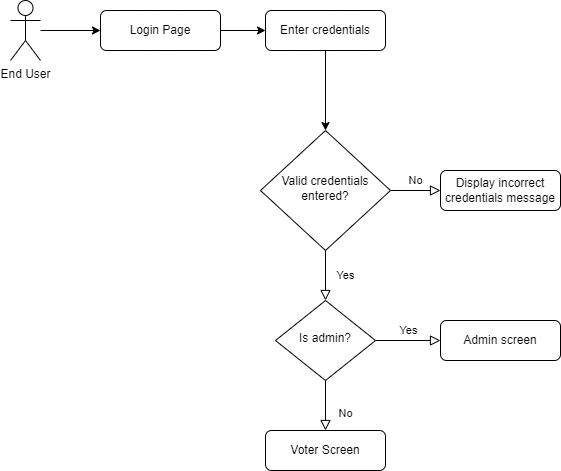

The diagram above was exported from draw.io. Its source (the exported page's mxGraphModel, read from the mxfile embedded in the PNG):
<mxGraphModel dx="1130" dy="653" grid="1" gridSize="10" guides="1" tooltips="1" connect="1" arrows="1" fold="1" page="1" pageScale="1" pageWidth="827" pageHeight="1169" math="0" shadow="0">
  <root>
    <mxCell id="WIyWlLk6GJQsqaUBKTNV-0" />
    <mxCell id="WIyWlLk6GJQsqaUBKTNV-1" parent="WIyWlLk6GJQsqaUBKTNV-0" />
    <mxCell id="WHZ98HlYxF2HXHl3VoTc-4" style="edgeStyle=orthogonalEdgeStyle;rounded=0;orthogonalLoop=1;jettySize=auto;html=1;exitX=1;exitY=0.5;exitDx=0;exitDy=0;" parent="WIyWlLk6GJQsqaUBKTNV-1" source="WIyWlLk6GJQsqaUBKTNV-3" target="WHZ98HlYxF2HXHl3VoTc-3" edge="1">
      <mxGeometry relative="1" as="geometry" />
    </mxCell>
    <mxCell id="WIyWlLk6GJQsqaUBKTNV-3" value="Login Page" style="rounded=1;whiteSpace=wrap;html=1;fontSize=12;glass=0;strokeWidth=1;shadow=0;" parent="WIyWlLk6GJQsqaUBKTNV-1" vertex="1">
      <mxGeometry x="160" y="80" width="120" height="40" as="geometry" />
    </mxCell>
    <mxCell id="WIyWlLk6GJQsqaUBKTNV-4" value="Yes" style="rounded=0;html=1;jettySize=auto;orthogonalLoop=1;fontSize=11;endArrow=block;endFill=0;endSize=8;strokeWidth=1;shadow=0;labelBackgroundColor=none;edgeStyle=orthogonalEdgeStyle;" parent="WIyWlLk6GJQsqaUBKTNV-1" source="WIyWlLk6GJQsqaUBKTNV-6" target="WIyWlLk6GJQsqaUBKTNV-10" edge="1">
      <mxGeometry y="20" relative="1" as="geometry">
        <mxPoint as="offset" />
      </mxGeometry>
    </mxCell>
    <mxCell id="WIyWlLk6GJQsqaUBKTNV-5" value="No" style="edgeStyle=orthogonalEdgeStyle;rounded=0;html=1;jettySize=auto;orthogonalLoop=1;fontSize=11;endArrow=block;endFill=0;endSize=8;strokeWidth=1;shadow=0;labelBackgroundColor=none;" parent="WIyWlLk6GJQsqaUBKTNV-1" source="WIyWlLk6GJQsqaUBKTNV-6" target="WIyWlLk6GJQsqaUBKTNV-7" edge="1">
      <mxGeometry y="10" relative="1" as="geometry">
        <mxPoint as="offset" />
      </mxGeometry>
    </mxCell>
    <mxCell id="WIyWlLk6GJQsqaUBKTNV-6" value="Valid credentials entered?" style="rhombus;whiteSpace=wrap;html=1;shadow=0;fontFamily=Helvetica;fontSize=12;align=center;strokeWidth=1;spacing=6;spacingTop=-4;" parent="WIyWlLk6GJQsqaUBKTNV-1" vertex="1">
      <mxGeometry x="320" y="200" width="130" height="120" as="geometry" />
    </mxCell>
    <mxCell id="WIyWlLk6GJQsqaUBKTNV-7" value="Display incorrect credentials message" style="rounded=1;whiteSpace=wrap;html=1;fontSize=12;glass=0;strokeWidth=1;shadow=0;" parent="WIyWlLk6GJQsqaUBKTNV-1" vertex="1">
      <mxGeometry x="500" y="240" width="120" height="40" as="geometry" />
    </mxCell>
    <mxCell id="WIyWlLk6GJQsqaUBKTNV-8" value="No" style="rounded=0;html=1;jettySize=auto;orthogonalLoop=1;fontSize=11;endArrow=block;endFill=0;endSize=8;strokeWidth=1;shadow=0;labelBackgroundColor=none;edgeStyle=orthogonalEdgeStyle;" parent="WIyWlLk6GJQsqaUBKTNV-1" source="WIyWlLk6GJQsqaUBKTNV-10" target="WIyWlLk6GJQsqaUBKTNV-11" edge="1">
      <mxGeometry x="0.3333" y="20" relative="1" as="geometry">
        <mxPoint as="offset" />
      </mxGeometry>
    </mxCell>
    <mxCell id="WIyWlLk6GJQsqaUBKTNV-9" value="Yes" style="edgeStyle=orthogonalEdgeStyle;rounded=0;html=1;jettySize=auto;orthogonalLoop=1;fontSize=11;endArrow=block;endFill=0;endSize=8;strokeWidth=1;shadow=0;labelBackgroundColor=none;" parent="WIyWlLk6GJQsqaUBKTNV-1" source="WIyWlLk6GJQsqaUBKTNV-10" target="WIyWlLk6GJQsqaUBKTNV-12" edge="1">
      <mxGeometry y="10" relative="1" as="geometry">
        <mxPoint as="offset" />
      </mxGeometry>
    </mxCell>
    <mxCell id="WIyWlLk6GJQsqaUBKTNV-10" value="Is admin?" style="rhombus;whiteSpace=wrap;html=1;shadow=0;fontFamily=Helvetica;fontSize=12;align=center;strokeWidth=1;spacing=6;spacingTop=-4;" parent="WIyWlLk6GJQsqaUBKTNV-1" vertex="1">
      <mxGeometry x="335" y="370" width="100" height="80" as="geometry" />
    </mxCell>
    <mxCell id="WIyWlLk6GJQsqaUBKTNV-11" value="Voter Screen" style="rounded=1;whiteSpace=wrap;html=1;fontSize=12;glass=0;strokeWidth=1;shadow=0;" parent="WIyWlLk6GJQsqaUBKTNV-1" vertex="1">
      <mxGeometry x="325" y="500" width="120" height="40" as="geometry" />
    </mxCell>
    <mxCell id="WIyWlLk6GJQsqaUBKTNV-12" value="Admin screen" style="rounded=1;whiteSpace=wrap;html=1;fontSize=12;glass=0;strokeWidth=1;shadow=0;" parent="WIyWlLk6GJQsqaUBKTNV-1" vertex="1">
      <mxGeometry x="500" y="390" width="120" height="40" as="geometry" />
    </mxCell>
    <mxCell id="WHZ98HlYxF2HXHl3VoTc-2" value="" style="edgeStyle=orthogonalEdgeStyle;rounded=0;orthogonalLoop=1;jettySize=auto;html=1;entryX=0;entryY=0.5;entryDx=0;entryDy=0;" parent="WIyWlLk6GJQsqaUBKTNV-1" source="WHZ98HlYxF2HXHl3VoTc-0" target="WIyWlLk6GJQsqaUBKTNV-3" edge="1">
      <mxGeometry relative="1" as="geometry">
        <mxPoint x="85" y="180" as="targetPoint" />
      </mxGeometry>
    </mxCell>
    <mxCell id="WHZ98HlYxF2HXHl3VoTc-0" value="End User" style="shape=umlActor;verticalLabelPosition=bottom;verticalAlign=top;html=1;outlineConnect=0;" parent="WIyWlLk6GJQsqaUBKTNV-1" vertex="1">
      <mxGeometry x="70" y="70" width="30" height="60" as="geometry" />
    </mxCell>
    <mxCell id="WHZ98HlYxF2HXHl3VoTc-5" style="edgeStyle=orthogonalEdgeStyle;rounded=0;orthogonalLoop=1;jettySize=auto;html=1;exitX=0.5;exitY=1;exitDx=0;exitDy=0;" parent="WIyWlLk6GJQsqaUBKTNV-1" source="WHZ98HlYxF2HXHl3VoTc-3" target="WIyWlLk6GJQsqaUBKTNV-6" edge="1">
      <mxGeometry relative="1" as="geometry">
        <mxPoint x="400" y="200" as="targetPoint" />
      </mxGeometry>
    </mxCell>
    <mxCell id="WHZ98HlYxF2HXHl3VoTc-3" value="Enter credentials" style="rounded=1;whiteSpace=wrap;html=1;fontSize=12;glass=0;strokeWidth=1;shadow=0;" parent="WIyWlLk6GJQsqaUBKTNV-1" vertex="1">
      <mxGeometry x="325" y="80" width="120" height="40" as="geometry" />
    </mxCell>
  </root>
</mxGraphModel>